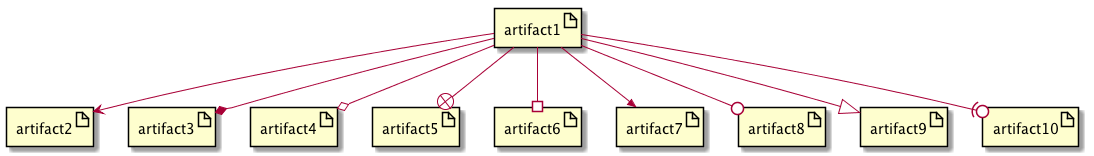

The diagram above was rendered by PlantUML. Its source (embedded in the PNG):
@startuml
artifact artifact1 as A
artifact artifact2 as B
artifact artifact3 as C
artifact artifact4 as D
artifact artifact5 as E
artifact artifact6 as F
artifact artifact7 as G
artifact artifact8 as H
artifact artifact9 as I
artifact artifact10 as J
A --> B
A --* C
A --o D
A --+ E
A --# F
A -->> G
A --0 H
A --^ I
A --(0 J
@enduml